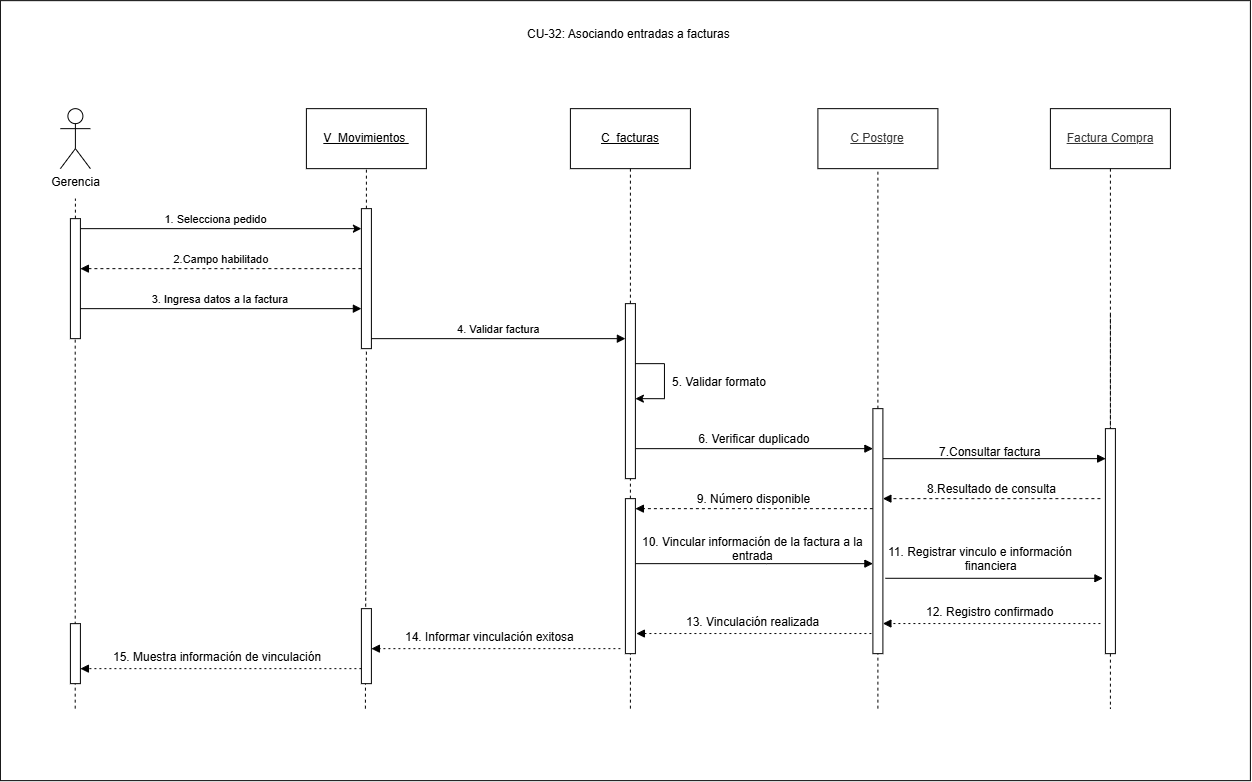

The diagram above was exported from draw.io. Its source (the exported page's mxGraphModel, read from the mxfile embedded in the PNG):
<mxGraphModel dx="1671" dy="4325" grid="1" gridSize="10" guides="1" tooltips="1" connect="1" arrows="1" fold="1" page="1" pageScale="1" pageWidth="827" pageHeight="1169" math="0" shadow="0">
  <root>
    <mxCell id="0" />
    <mxCell id="1" parent="0" />
    <mxCell id="3kXA0vhvQTJECLatrmmK-2" parent="1" style="rounded=0;whiteSpace=wrap;html=1;" value="" vertex="1">
      <mxGeometry height="780" width="1250" x="170" y="-3030" as="geometry" />
    </mxCell>
    <mxCell id="-APUzsPN9hBzwoeKvzFv-52" parent="1" style="shape=umlActor;verticalLabelPosition=bottom;verticalAlign=top;html=1;outlineConnect=0;" value="Gerencia" vertex="1">
      <mxGeometry height="60" width="30" x="230" y="-2922" as="geometry" />
    </mxCell>
    <mxCell id="-APUzsPN9hBzwoeKvzFv-53" edge="1" parent="1" source="-APUzsPN9hBzwoeKvzFv-71" style="endArrow=none;html=1;rounded=0;dashed=1;" value="">
      <mxGeometry height="50" relative="1" width="50" as="geometry">
        <mxPoint x="245" y="-2382" as="sourcePoint" />
        <mxPoint x="245" y="-2832" as="targetPoint" />
      </mxGeometry>
    </mxCell>
    <mxCell id="-APUzsPN9hBzwoeKvzFv-54" parent="1" style="rounded=0;whiteSpace=wrap;html=1;" value="&lt;u&gt;V_Movimientos&amp;nbsp;&lt;/u&gt;" vertex="1">
      <mxGeometry height="60" width="120" x="476" y="-2922" as="geometry" />
    </mxCell>
    <mxCell id="-APUzsPN9hBzwoeKvzFv-55" parent="1" style="rounded=0;whiteSpace=wrap;html=1;" value="&lt;span style=&quot;color: rgb(51, 51, 51);&quot;&gt;&lt;u&gt;C Postgre&lt;/u&gt;&lt;/span&gt;" vertex="1">
      <mxGeometry height="60" width="120" x="987.5" y="-2922" as="geometry" />
    </mxCell>
    <mxCell id="-APUzsPN9hBzwoeKvzFv-56" edge="1" parent="1" source="-APUzsPN9hBzwoeKvzFv-69" style="endArrow=none;html=1;rounded=0;dashed=1;entryX=0.5;entryY=1;entryDx=0;entryDy=0;" target="-APUzsPN9hBzwoeKvzFv-54" value="">
      <mxGeometry height="50" relative="1" width="50" as="geometry">
        <mxPoint x="536" y="-2392" as="sourcePoint" />
        <mxPoint x="526" y="-2842" as="targetPoint" />
      </mxGeometry>
    </mxCell>
    <mxCell id="-APUzsPN9hBzwoeKvzFv-57" parent="1" style="rounded=0;whiteSpace=wrap;html=1;" value="&lt;u&gt;C_facturas&lt;/u&gt;" vertex="1">
      <mxGeometry height="60" width="120" x="740" y="-2922" as="geometry" />
    </mxCell>
    <mxCell id="-APUzsPN9hBzwoeKvzFv-58" edge="1" parent="1" source="-APUzsPN9hBzwoeKvzFv-68" style="endArrow=none;html=1;rounded=0;dashed=1;entryX=0.5;entryY=1;entryDx=0;entryDy=0;" target="-APUzsPN9hBzwoeKvzFv-57" value="">
      <mxGeometry height="50" relative="1" width="50" as="geometry">
        <mxPoint x="800" y="-2828.25" as="sourcePoint" />
        <mxPoint x="800" y="-2722" as="targetPoint" />
      </mxGeometry>
    </mxCell>
    <mxCell id="-APUzsPN9hBzwoeKvzFv-59" edge="1" parent="1" style="endArrow=none;html=1;rounded=0;dashed=1;" target="-APUzsPN9hBzwoeKvzFv-55" value="">
      <mxGeometry height="50" relative="1" width="50" as="geometry">
        <mxPoint x="1047.5" y="-2322" as="sourcePoint" />
        <mxPoint x="1047.5" y="-2682" as="targetPoint" />
      </mxGeometry>
    </mxCell>
    <mxCell id="-APUzsPN9hBzwoeKvzFv-60" edge="1" parent="1" source="-APUzsPN9hBzwoeKvzFv-71" style="endArrow=classic;html=1;rounded=0;endFill=1;startArrow=none;startFill=0;" value="">
      <mxGeometry height="50" relative="1" width="50" as="geometry">
        <mxPoint x="261" y="-2802" as="sourcePoint" />
        <mxPoint x="531" y="-2802" as="targetPoint" />
      </mxGeometry>
    </mxCell>
    <mxCell id="-APUzsPN9hBzwoeKvzFv-61" connectable="0" parent="-APUzsPN9hBzwoeKvzFv-60" style="edgeLabel;html=1;align=center;verticalAlign=middle;resizable=0;points=[];" value="1. Selecciona pedido" vertex="1">
      <mxGeometry relative="1" x="-0.7078" y="-1" as="geometry">
        <mxPoint x="94" y="-11" as="offset" />
      </mxGeometry>
    </mxCell>
    <mxCell id="-APUzsPN9hBzwoeKvzFv-62" edge="1" parent="1" style="verticalAlign=bottom;elbow=vertical;rounded=0;endArrow=block;entryX=0;entryY=0.19;entryDx=0;entryDy=0;entryPerimeter=0;" value="">
      <mxGeometry relative="1" x="0.0037" as="geometry">
        <mxPoint as="offset" />
        <mxPoint x="1052.75" y="-2572" as="sourcePoint" />
        <mxPoint x="1275.25" y="-2572" as="targetPoint" />
      </mxGeometry>
    </mxCell>
    <mxCell id="-APUzsPN9hBzwoeKvzFv-63" edge="1" parent="1" style="endArrow=none;html=1;rounded=0;dashed=1;" value="">
      <mxGeometry height="50" relative="1" width="50" as="geometry">
        <mxPoint x="800" y="-2322" as="sourcePoint" />
        <mxPoint x="800" y="-2711" as="targetPoint" />
      </mxGeometry>
    </mxCell>
    <mxCell id="-APUzsPN9hBzwoeKvzFv-64" parent="1" style="rounded=0;whiteSpace=wrap;html=1;" value="&lt;span style=&quot;color: rgb(51, 51, 51);&quot;&gt;&lt;u&gt;Factura Compra&lt;/u&gt;&lt;/span&gt;" vertex="1">
      <mxGeometry height="60" width="120" x="1220" y="-2922" as="geometry" />
    </mxCell>
    <mxCell id="-APUzsPN9hBzwoeKvzFv-65" edge="1" parent="1" source="-APUzsPN9hBzwoeKvzFv-68" style="verticalAlign=bottom;edgeStyle=elbowEdgeStyle;elbow=vertical;curved=0;rounded=0;endArrow=block;fontSize=12;" value="6. Verificar duplicado">
      <mxGeometry relative="1" x="-0.0005" as="geometry">
        <mxPoint as="offset" />
        <Array as="points">
          <mxPoint x="938.5" y="-2582" />
        </Array>
        <mxPoint x="807.5" y="-2582" as="sourcePoint" />
        <mxPoint x="1042.5" y="-2582" as="targetPoint" />
      </mxGeometry>
    </mxCell>
    <mxCell id="-APUzsPN9hBzwoeKvzFv-66" edge="1" parent="1" style="verticalAlign=bottom;elbow=vertical;rounded=0;dashed=1;dashPattern=2 3;endArrow=block;" value="">
      <mxGeometry relative="1" as="geometry">
        <mxPoint x="1270" y="-2407.1" as="sourcePoint" />
        <mxPoint x="1052.5" y="-2407.1" as="targetPoint" />
      </mxGeometry>
    </mxCell>
    <mxCell id="-APUzsPN9hBzwoeKvzFv-67" edge="1" parent="1" style="verticalAlign=bottom;elbow=vertical;rounded=0;endArrow=block;dashed=1;" value="2.Campo habilitado">
      <mxGeometry relative="1" x="-0.0007" as="geometry">
        <mxPoint as="offset" />
        <mxPoint x="531" y="-2762" as="sourcePoint" />
        <mxPoint x="250" y="-2762" as="targetPoint" />
      </mxGeometry>
    </mxCell>
    <mxCell id="-APUzsPN9hBzwoeKvzFv-68" parent="1" style="html=1;points=[[0,0,0,0,5],[0,1,0,0,-5],[1,0,0,0,5],[1,1,0,0,-5]];perimeter=orthogonalPerimeter;outlineConnect=0;targetShapes=umlLifeline;portConstraint=eastwest;newEdgeStyle={&quot;curved&quot;:0,&quot;rounded&quot;:0};" value="" vertex="1">
      <mxGeometry height="175" width="10" x="795" y="-2727" as="geometry" />
    </mxCell>
    <mxCell id="-APUzsPN9hBzwoeKvzFv-69" parent="1" style="html=1;points=[[0,0,0,0,5],[0,1,0,0,-5],[1,0,0,0,5],[1,1,0,0,-5]];perimeter=orthogonalPerimeter;outlineConnect=0;targetShapes=umlLifeline;portConstraint=eastwest;newEdgeStyle={&quot;curved&quot;:0,&quot;rounded&quot;:0};" value="" vertex="1">
      <mxGeometry height="140" width="10" x="531" y="-2822" as="geometry" />
    </mxCell>
    <mxCell id="-APUzsPN9hBzwoeKvzFv-70" edge="1" parent="1" style="endArrow=none;html=1;rounded=0;dashed=1;entryX=0.5;entryY=1;entryDx=0;entryDy=0;" target="-APUzsPN9hBzwoeKvzFv-69" value="">
      <mxGeometry height="50" relative="1" width="50" as="geometry">
        <mxPoint x="535" y="-2322" as="sourcePoint" />
        <mxPoint x="536" y="-2862" as="targetPoint" />
      </mxGeometry>
    </mxCell>
    <mxCell id="-APUzsPN9hBzwoeKvzFv-71" parent="1" style="html=1;points=[[0,0,0,0,5],[0,1,0,0,-5],[1,0,0,0,5],[1,1,0,0,-5]];perimeter=orthogonalPerimeter;outlineConnect=0;targetShapes=umlLifeline;portConstraint=eastwest;newEdgeStyle={&quot;curved&quot;:0,&quot;rounded&quot;:0};" value="" vertex="1">
      <mxGeometry height="120" width="10" x="240" y="-2812" as="geometry" />
    </mxCell>
    <mxCell id="-APUzsPN9hBzwoeKvzFv-72" edge="1" parent="1" source="-APUzsPN9hBzwoeKvzFv-80" style="rounded=0;orthogonalLoop=1;jettySize=auto;html=1;exitX=0.5;exitY=1;exitDx=0;exitDy=0;dashed=1;endArrow=none;endFill=0;" value="">
      <mxGeometry relative="1" as="geometry">
        <mxPoint x="1280" y="-2862" as="sourcePoint" />
        <mxPoint x="1280" y="-2717" as="targetPoint" />
      </mxGeometry>
    </mxCell>
    <mxCell id="-APUzsPN9hBzwoeKvzFv-73" edge="1" parent="1" style="endArrow=none;html=1;rounded=0;dashed=1;" target="-APUzsPN9hBzwoeKvzFv-71" value="">
      <mxGeometry height="50" relative="1" width="50" as="geometry">
        <mxPoint x="244.8" y="-2322" as="sourcePoint" />
        <mxPoint x="244.8" y="-2622" as="targetPoint" />
      </mxGeometry>
    </mxCell>
    <mxCell id="-APUzsPN9hBzwoeKvzFv-74" edge="1" parent="1" source="-APUzsPN9hBzwoeKvzFv-80" style="rounded=0;orthogonalLoop=1;jettySize=auto;html=1;exitX=0.5;exitY=1;exitDx=0;exitDy=0;dashed=1;endArrow=none;endFill=0;" value="">
      <mxGeometry relative="1" as="geometry">
        <mxPoint x="1280" y="-2862" as="sourcePoint" />
        <mxPoint x="1280" y="-2322" as="targetPoint" />
      </mxGeometry>
    </mxCell>
    <mxCell id="-APUzsPN9hBzwoeKvzFv-75" edge="1" parent="1" source="-APUzsPN9hBzwoeKvzFv-71" style="verticalAlign=bottom;edgeStyle=elbowEdgeStyle;elbow=vertical;curved=0;rounded=0;endArrow=block;" value="3. Ingresa datos a la factura">
      <mxGeometry relative="1" as="geometry">
        <Array as="points">
          <mxPoint x="392" y="-2722" />
        </Array>
        <mxPoint x="261" y="-2722" as="sourcePoint" />
        <mxPoint x="531" y="-2722" as="targetPoint" />
      </mxGeometry>
    </mxCell>
    <mxCell id="-APUzsPN9hBzwoeKvzFv-76" edge="1" parent="1" source="-APUzsPN9hBzwoeKvzFv-69" style="verticalAlign=bottom;edgeStyle=elbowEdgeStyle;elbow=vertical;curved=0;rounded=0;endArrow=block;" value="4. Validar factura">
      <mxGeometry relative="1" as="geometry">
        <Array as="points">
          <mxPoint x="687" y="-2692" />
        </Array>
        <mxPoint x="575" y="-2691.77" as="sourcePoint" />
        <mxPoint x="795" y="-2691.77" as="targetPoint" />
      </mxGeometry>
    </mxCell>
    <mxCell id="-APUzsPN9hBzwoeKvzFv-77" edge="1" parent="1" style="endArrow=classic;html=1;rounded=0;endFill=1;startArrow=none;startFill=0;edgeStyle=orthogonalEdgeStyle;innerLoopWaypoints=1;" value="">
      <mxGeometry height="50" relative="1" width="50" as="geometry">
        <Array as="points">
          <mxPoint x="805" y="-2667" />
          <mxPoint x="834" y="-2667" />
          <mxPoint x="834" y="-2632" />
        </Array>
        <mxPoint x="805" y="-2667" as="sourcePoint" />
        <mxPoint x="805" y="-2632" as="targetPoint" />
      </mxGeometry>
    </mxCell>
    <mxCell id="-APUzsPN9hBzwoeKvzFv-78" parent="1" style="text;whiteSpace=wrap;html=1;" value="5. Validar formato" vertex="1">
      <mxGeometry height="20" width="130" x="840" y="-2662" as="geometry" />
    </mxCell>
    <mxCell id="-APUzsPN9hBzwoeKvzFv-79" edge="1" parent="1" source="-APUzsPN9hBzwoeKvzFv-64" style="rounded=0;orthogonalLoop=1;jettySize=auto;html=1;exitX=0.5;exitY=1;exitDx=0;exitDy=0;dashed=1;endArrow=none;endFill=0;" target="-APUzsPN9hBzwoeKvzFv-80" value="">
      <mxGeometry relative="1" as="geometry">
        <mxPoint x="1280" y="-2862" as="sourcePoint" />
        <mxPoint x="1280" y="-2412" as="targetPoint" />
      </mxGeometry>
    </mxCell>
    <mxCell id="-APUzsPN9hBzwoeKvzFv-80" parent="1" style="html=1;points=[[0,0,0,0,5],[0,1,0,0,-5],[1,0,0,0,5],[1,1,0,0,-5]];perimeter=orthogonalPerimeter;outlineConnect=0;targetShapes=umlLifeline;portConstraint=eastwest;newEdgeStyle={&quot;curved&quot;:0,&quot;rounded&quot;:0};" value="" vertex="1">
      <mxGeometry height="225" width="10" x="1275" y="-2602" as="geometry" />
    </mxCell>
    <mxCell id="-APUzsPN9hBzwoeKvzFv-81" parent="1" style="text;whiteSpace=wrap;html=1;" value="7.Consultar factura" vertex="1">
      <mxGeometry height="20" width="120" x="1107.5" y="-2592" as="geometry" />
    </mxCell>
    <mxCell id="-APUzsPN9hBzwoeKvzFv-82" edge="1" parent="1" style="verticalAlign=bottom;elbow=vertical;rounded=0;endArrow=block;dashed=1;fontSize=12;" value="8.Resultado de consulta">
      <mxGeometry relative="1" x="-0.002" as="geometry">
        <mxPoint as="offset" />
        <mxPoint x="1270" y="-2532" as="sourcePoint" />
        <mxPoint x="1052.5" y="-2532" as="targetPoint" />
      </mxGeometry>
    </mxCell>
    <mxCell id="-APUzsPN9hBzwoeKvzFv-83" edge="1" parent="1" style="verticalAlign=bottom;elbow=vertical;rounded=0;endArrow=block;" target="-APUzsPN9hBzwoeKvzFv-88" value="">
      <mxGeometry relative="1" x="0.0037" as="geometry">
        <mxPoint as="offset" />
        <mxPoint x="1042.5" y="-2562" as="sourcePoint" />
        <mxPoint x="1270" y="-2562" as="targetPoint" />
      </mxGeometry>
    </mxCell>
    <mxCell id="-APUzsPN9hBzwoeKvzFv-84" edge="1" parent="1" style="verticalAlign=bottom;elbow=vertical;rounded=0;endArrow=block;dashed=1;fontSize=12;" value="9. Número disponible">
      <mxGeometry relative="1" x="-0.0007" as="geometry">
        <mxPoint as="offset" />
        <mxPoint x="1042.5" y="-2522" as="sourcePoint" />
        <mxPoint x="805" y="-2522" as="targetPoint" />
      </mxGeometry>
    </mxCell>
    <mxCell id="-APUzsPN9hBzwoeKvzFv-85" edge="1" parent="1" style="verticalAlign=bottom;edgeStyle=elbowEdgeStyle;elbow=vertical;curved=0;rounded=0;endArrow=block;fontSize=12;" target="-APUzsPN9hBzwoeKvzFv-88" value="">
      <mxGeometry relative="1" x="-0.0005" as="geometry">
        <mxPoint as="offset" />
        <Array as="points">
          <mxPoint x="936" y="-2467" />
        </Array>
        <mxPoint x="805" y="-2467" as="sourcePoint" />
        <mxPoint x="1040" y="-2467" as="targetPoint" />
      </mxGeometry>
    </mxCell>
    <mxCell id="-APUzsPN9hBzwoeKvzFv-86" parent="1" style="text;whiteSpace=wrap;html=1;" value="10. Vincular información de la factura a la&amp;nbsp; &amp;nbsp; &amp;nbsp; &amp;nbsp; &amp;nbsp; &amp;nbsp; &amp;nbsp; &amp;nbsp; &amp;nbsp; &amp;nbsp; &amp;nbsp; &amp;nbsp; &amp;nbsp; &amp;nbsp; &amp;nbsp;entrada" vertex="1">
      <mxGeometry height="20" width="227.5" x="810" y="-2502" as="geometry" />
    </mxCell>
    <mxCell id="-APUzsPN9hBzwoeKvzFv-87" edge="1" parent="1" style="verticalAlign=bottom;edgeStyle=elbowEdgeStyle;elbow=vertical;curved=0;rounded=0;endArrow=block;fontSize=12;" value="">
      <mxGeometry relative="1" x="-0.0005" as="geometry">
        <mxPoint as="offset" />
        <Array as="points">
          <mxPoint x="1186" y="-2452.36" />
        </Array>
        <mxPoint x="1055" y="-2452.36" as="sourcePoint" />
        <mxPoint x="1272.5" y="-2452" as="targetPoint" />
      </mxGeometry>
    </mxCell>
    <mxCell id="-APUzsPN9hBzwoeKvzFv-88" parent="1" style="html=1;points=[[0,0,0,0,5],[0,1,0,0,-5],[1,0,0,0,5],[1,1,0,0,-5]];perimeter=orthogonalPerimeter;outlineConnect=0;targetShapes=umlLifeline;portConstraint=eastwest;newEdgeStyle={&quot;curved&quot;:0,&quot;rounded&quot;:0};" value="" vertex="1">
      <mxGeometry height="245" width="10" x="1042.5" y="-2622" as="geometry" />
    </mxCell>
    <mxCell id="-APUzsPN9hBzwoeKvzFv-89" parent="1" style="text;whiteSpace=wrap;html=1;" value="11. Registrar vinculo e información&amp;nbsp; &amp;nbsp; &amp;nbsp; &amp;nbsp; &amp;nbsp; &amp;nbsp; &amp;nbsp; &amp;nbsp; &amp;nbsp; &amp;nbsp; &amp;nbsp; &amp;nbsp; &amp;nbsp; &amp;nbsp; &amp;nbsp;financiera" vertex="1">
      <mxGeometry height="30" width="202.5" x="1056.25" y="-2492" as="geometry" />
    </mxCell>
    <mxCell id="-APUzsPN9hBzwoeKvzFv-90" parent="1" style="text;whiteSpace=wrap;html=1;" value="12. Registro confirmado" vertex="1">
      <mxGeometry height="20" width="140" x="1094" y="-2432" as="geometry" />
    </mxCell>
    <mxCell id="-APUzsPN9hBzwoeKvzFv-91" edge="1" parent="1" style="verticalAlign=bottom;elbow=vertical;rounded=0;dashed=1;dashPattern=2 3;endArrow=block;" value="">
      <mxGeometry relative="1" as="geometry">
        <mxPoint x="1041" y="-2397.11" as="sourcePoint" />
        <mxPoint x="806" y="-2397.11" as="targetPoint" />
      </mxGeometry>
    </mxCell>
    <mxCell id="-APUzsPN9hBzwoeKvzFv-92" parent="1" style="text;whiteSpace=wrap;html=1;" value="13. Vinculación realizada" vertex="1">
      <mxGeometry height="10" width="140" x="853.75" y="-2422" as="geometry" />
    </mxCell>
    <mxCell id="-APUzsPN9hBzwoeKvzFv-93" parent="1" style="html=1;points=[[0,0,0,0,5],[0,1,0,0,-5],[1,0,0,0,5],[1,1,0,0,-5]];perimeter=orthogonalPerimeter;outlineConnect=0;targetShapes=umlLifeline;portConstraint=eastwest;newEdgeStyle={&quot;curved&quot;:0,&quot;rounded&quot;:0};" value="" vertex="1">
      <mxGeometry height="75" width="10" x="531" y="-2422" as="geometry" />
    </mxCell>
    <mxCell id="-APUzsPN9hBzwoeKvzFv-94" edge="1" parent="1" style="verticalAlign=bottom;elbow=vertical;rounded=0;dashed=1;dashPattern=2 3;endArrow=block;" value="">
      <mxGeometry relative="1" as="geometry">
        <mxPoint x="790" y="-2382" as="sourcePoint" />
        <mxPoint x="541" y="-2382" as="targetPoint" />
      </mxGeometry>
    </mxCell>
    <mxCell id="-APUzsPN9hBzwoeKvzFv-95" parent="1" style="text;whiteSpace=wrap;html=1;" value="14. Informar vinculación exitosa" vertex="1">
      <mxGeometry height="20" width="190" x="573" y="-2407" as="geometry" />
    </mxCell>
    <mxCell id="-APUzsPN9hBzwoeKvzFv-96" parent="1" style="html=1;points=[[0,0,0,0,5],[0,1,0,0,-5],[1,0,0,0,5],[1,1,0,0,-5]];perimeter=orthogonalPerimeter;outlineConnect=0;targetShapes=umlLifeline;portConstraint=eastwest;newEdgeStyle={&quot;curved&quot;:0,&quot;rounded&quot;:0};" value="" vertex="1">
      <mxGeometry height="60" width="10" x="240" y="-2407" as="geometry" />
    </mxCell>
    <mxCell id="-APUzsPN9hBzwoeKvzFv-97" edge="1" parent="1" style="verticalAlign=bottom;elbow=vertical;rounded=0;dashed=1;dashPattern=2 3;endArrow=block;" target="-APUzsPN9hBzwoeKvzFv-96" value="">
      <mxGeometry relative="1" as="geometry">
        <mxPoint x="531" y="-2362" as="sourcePoint" />
        <mxPoint x="282" y="-2362" as="targetPoint" />
      </mxGeometry>
    </mxCell>
    <mxCell id="-APUzsPN9hBzwoeKvzFv-98" parent="1" style="text;whiteSpace=wrap;html=1;" value="15. Muestra información de vinculación" vertex="1">
      <mxGeometry height="20" width="220" x="281" y="-2387" as="geometry" />
    </mxCell>
    <mxCell id="-APUzsPN9hBzwoeKvzFv-99" parent="1" style="html=1;points=[[0,0,0,0,5],[0,1,0,0,-5],[1,0,0,0,5],[1,1,0,0,-5]];perimeter=orthogonalPerimeter;outlineConnect=0;targetShapes=umlLifeline;portConstraint=eastwest;newEdgeStyle={&quot;curved&quot;:0,&quot;rounded&quot;:0};" value="" vertex="1">
      <mxGeometry height="155" width="10" x="795" y="-2532" as="geometry" />
    </mxCell>
    <mxCell id="n7KHXSAujTaOvgvwaakH-1" parent="1" style="text;whiteSpace=wrap;html=1;" value="CU-32: Asociando entradas a facturas" vertex="1">
      <mxGeometry height="30" width="210" x="695" y="-3010" as="geometry" />
    </mxCell>
  </root>
</mxGraphModel>